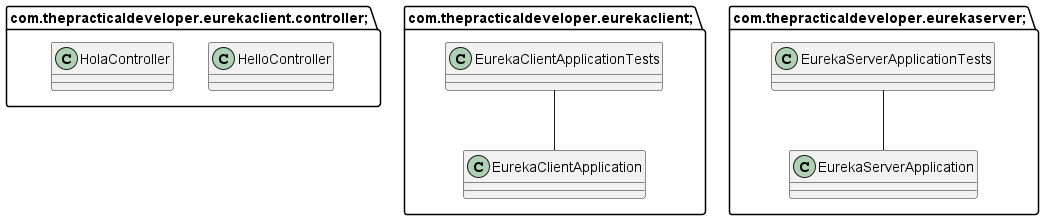

The diagram above was rendered by PlantUML. Its source (embedded in the PNG):
@startuml
package com.thepracticaldeveloper.eurekaclient.controller; {
class HelloController {
}

class HolaController {
}

}

package com.thepracticaldeveloper.eurekaclient; {
class EurekaClientApplication {
}

class EurekaClientApplicationTests {
}

}

package com.thepracticaldeveloper.eurekaserver; {
class EurekaServerApplication {
}

class EurekaServerApplicationTests {
}

}

EurekaClientApplicationTests -- EurekaClientApplication
EurekaServerApplicationTests -- EurekaServerApplication
@enduml